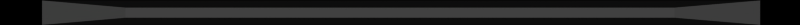 # Source: barreira.blend  (saved by Blender 2.23.0; exported with 4.5.12 LTS)
import bpy
from mathutils import Matrix  # noqa: F401  (used for matrix-valued properties, if any)

bpy.ops.wm.read_factory_settings(use_empty=True)
scene = bpy.context.scene
scene.name = '1'

# ---- collections
col_collection_1 = bpy.data.collections.new('Collection 1'); scene.collection.children.link(col_collection_1)

# ---- materials (node trees are filled in below, after node groups)
mat_material = bpy.data.materials.new('Material')
mat_material.alpha_threshold = 0.0
mat_material.preview_render_type = 'FLAT'
mat_material.roughness = 0.0
mat_material.line_color = (0.0, 0.0, 0.0, 1.0)

# ---- material node trees

# ---- cameras
cam_camera = bpy.data.cameras.new('Camera')
cam_camera.passepartout_alpha = 0.2
cam_camera.clip_end = 100.0
cam_camera.lens = 35.0
cam_camera.ortho_scale = 7.314
cam_camera.show_passepartout = False
cam_camera.show_safe_areas = True
cam_camera.dof.focus_distance = 0.0
cam_camera.dof.aperture_fstop = 128.0

# ---- lights
light_lamp = bpy.data.lights.new('Lamp', 'SUN')
light_lamp.transmission_factor = 0.0
light_lamp.angle = 0.0
light_lamp.energy = 1.0
light_lamp.shadow_buffer_clip_start = 0.5
light_lamp.shadow_cascade_max_distance = 1000.0
light_lamp.cycles.use_multiple_importance_sampling = False

# ---- meshes
me_cube = bpy.data.meshes.new('Cube')
me_cube.from_pydata([(19.05, 0.5, -1.0), (19.05, -0.5, -1.0), (-18.93, -0.5, -1.0), (-18.93, 0.5, -1.0), (13.81, 0.1975, 1.0), (13.81, -0.1975, 1.0), (-13.81, -0.1975, 1.0), (-13.81, 0.1975, 1.0)], [], [(0, 1, 2, 3), (4, 7, 6, 5), (0, 4, 5, 1), (1, 5, 6, 2), (2, 6, 7, 3), (4, 0, 3, 7)])
me_cube.materials.append(mat_material)
me_cube.use_remesh_preserve_volume = False
me_cube.use_remesh_preserve_attributes = False
me_cube.use_mirror_vertex_groups = False
me_cube.update()

# ---- objects
ob_cube = bpy.data.objects.new('Cube', me_cube)
ob_lamp = bpy.data.objects.new('Lamp', light_lamp)
ob_camera = bpy.data.objects.new('Camera', cam_camera)

# ---- transforms, parenting, visibility, modifiers, constraints
ob_cube.location = (0.0, 32.0, 0.0)
ob_cube.rotation_euler = (1.571, -0.0, -0.0)
ob_cube.scale = (1.0, 1.3, 1.0)
ob_cube.lock_rotations_4d = False
ob_cube.empty_display_type = 'ARROWS'
ob_cube.color = (0.0, 0.0, 0.0, 1.0)
ob_cube.lineart.crease_threshold = 0.0
ob_lamp.location = (0.0, -9.0, 0.0)
ob_lamp.rotation_euler = (1.571, -0.0, -0.0)
ob_lamp.lock_rotations_4d = False
ob_lamp.empty_display_type = 'ARROWS'
ob_lamp.color = (0.0, 0.0, 0.0, 1.0)
ob_lamp.lineart.crease_threshold = 0.0
ob_camera.location = (0.0, -8.129, 0.0)
ob_camera.rotation_euler = (1.571, 0.0, 0.0)
ob_camera.lock_rotations_4d = False
ob_camera.empty_display_type = 'ARROWS'
ob_camera.color = (0.0, 0.0, 0.0, 1.0)
ob_camera.display_type = 'WIRE'
ob_camera.lineart.crease_threshold = 0.0

# ---- collection membership
col_collection_1.objects.link(ob_cube)
col_collection_1.objects.link(ob_lamp)
col_collection_1.objects.link(ob_camera)

# ---- scene / render settings (as saved in the file)
scene.camera = ob_camera
scene.frame_start = 1; scene.frame_end = 1; scene.frame_set(1)
scene.render.engine = 'BLENDER_EEVEE_NEXT'
scene.render.image_settings.file_format = 'TARGA'
scene.render.image_settings.quality = 95
scene.render.image_settings.compression = 95
scene.render.resolution_x = 640
scene.render.resolution_y = 20
scene.render.fps = 25
scene.render.dither_intensity = 0.0
scene.render.use_compositing = False
scene.render.use_sequencer = False
scene.render.bake_bias = 0.0
scene.render.use_stamp_time = False
scene.render.use_stamp_date = False
scene.render.use_stamp_frame = False
scene.render.use_stamp_camera = False
scene.render.use_stamp_scene = False
scene.render.use_stamp_filename = False
scene.render.use_stamp_render_time = False
scene.render.stamp_font_size = 0
scene.cycles.use_denoising = False
scene.cycles.samples = 10
scene.cycles.sampling_pattern = 'TABULATED_SOBOL'
scene.cycles.light_sampling_threshold = 0.0
scene.cycles.use_adaptive_sampling = False
scene.cycles.use_light_tree = False
scene.cycles.blur_glossy = 0.0
scene.cycles.volume_bounces = 1
scene.cycles.pixel_filter_type = 'GAUSSIAN'
scene.cycles.sample_clamp_indirect = 0.0
scene.view_settings.view_transform = 'Raw'
bpy.context.view_layer.update()
